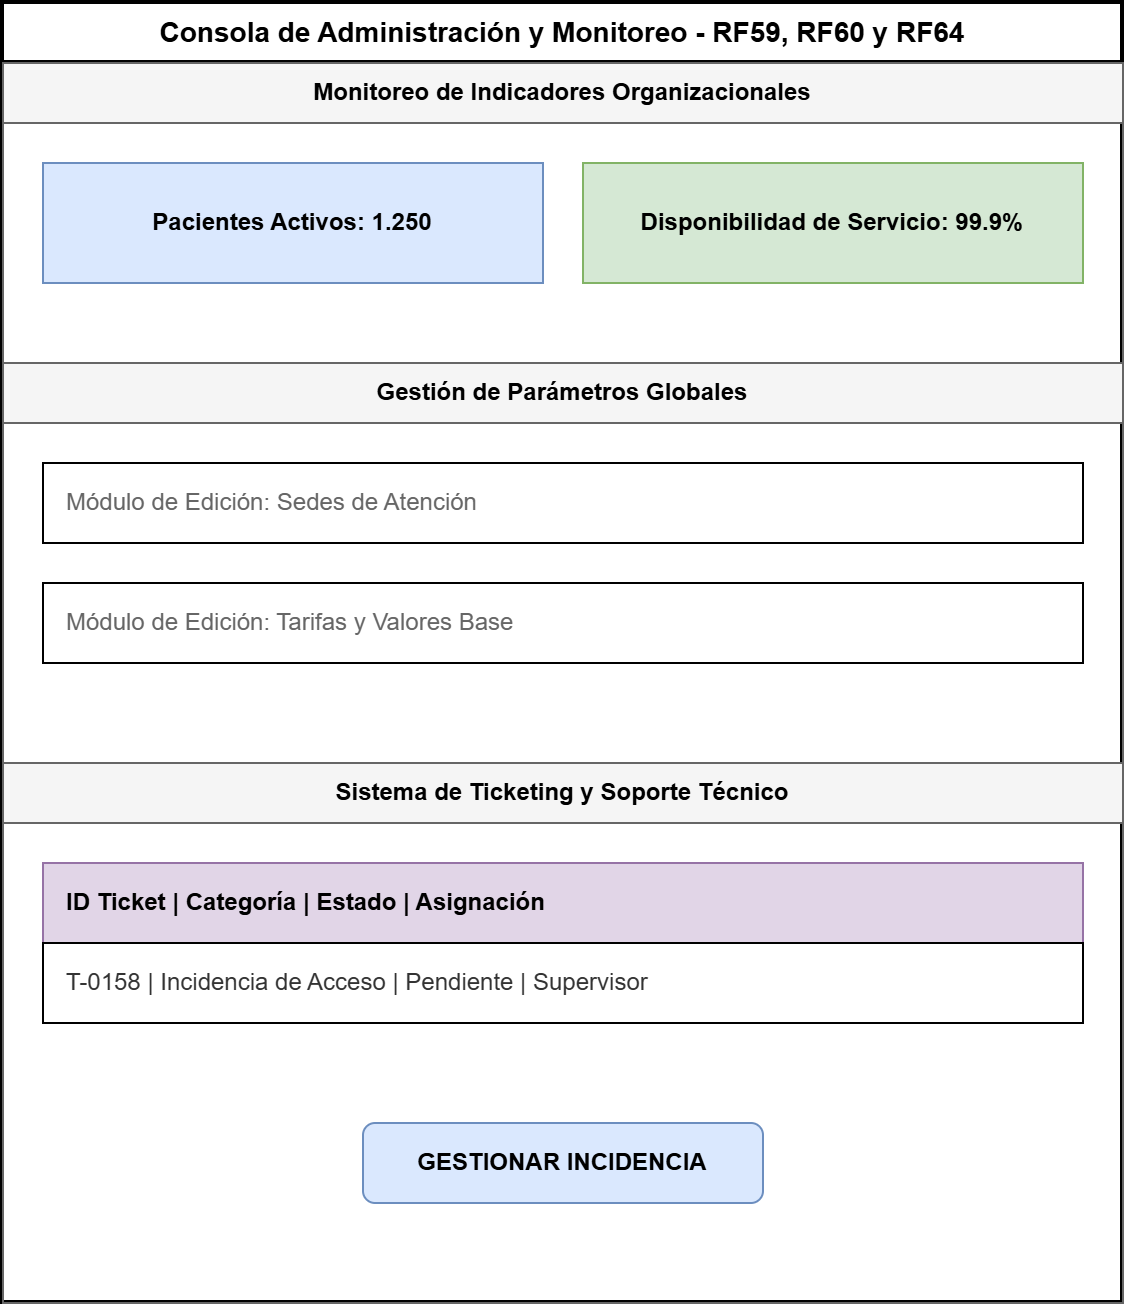

The diagram above was exported from draw.io. Its source (the exported page's mxGraphModel, read from the mxfile embedded in the PNG):
<mxGraphModel dx="1643" dy="863" grid="1" gridSize="10" guides="1" tooltips="1" connect="1" arrows="1" fold="1" page="1" pageScale="1" pageWidth="827" pageHeight="1169" math="0" shadow="0">
  <root>
    <mxCell id="0" />
    <mxCell id="1" parent="0" />
    <mxCell id="RF59_Canvas" parent="1" style="swimlane;whiteSpace=wrap;html=1;childLayout=stackLayout;horizontal=1;startSize=30;horizontalStack=0;rounded=0;fontSize=14;fontStyle=1;strokeWidth=2;" value="Consola de Administración y Monitoreo - RF59, RF60 y RF64" vertex="1">
      <mxGeometry height="650" width="560" x="120" y="40" as="geometry" />
    </mxCell>
    <mxCell id="RF64_Sec_KPIs" parent="RF59_Canvas" style="swimlane;startSize=30;whiteSpace=wrap;html=1;fillColor=#f5f5f5;strokeColor=#666666;fontStyle=1;" value="Monitoreo de Indicadores Organizacionales" vertex="1">
      <mxGeometry height="150" width="560" y="30" as="geometry" />
    </mxCell>
    <mxCell id="RF64_KPI_Pacientes" parent="RF64_Sec_KPIs" style="rounded=0;whiteSpace=wrap;html=1;align=center;fillColor=#dae8fe;strokeColor=#6c8ebf;fontStyle=1;" value="Pacientes Activos: 1.250" vertex="1">
      <mxGeometry height="60" width="250" x="20" y="50" as="geometry" />
    </mxCell>
    <mxCell id="RF64_KPI_Dispo" parent="RF64_Sec_KPIs" style="rounded=0;whiteSpace=wrap;html=1;align=center;fillColor=#d5e8d4;strokeColor=#82b366;fontStyle=1;" value="Disponibilidad de Servicio: 99.9%" vertex="1">
      <mxGeometry height="60" width="250" x="290" y="50" as="geometry" />
    </mxCell>
    <mxCell id="RF59_Sec_Params" parent="RF59_Canvas" style="swimlane;startSize=30;whiteSpace=wrap;html=1;fillColor=#f5f5f5;strokeColor=#666666;fontStyle=1;" value="Gestión de Parámetros Globales" vertex="1">
      <mxGeometry height="200" width="560" y="180" as="geometry" />
    </mxCell>
    <mxCell id="RF59_I_Sedes" parent="RF59_Sec_Params" style="rounded=0;whiteSpace=wrap;html=1;align=left;spacingLeft=10;fontColor=#666666;" value="Módulo de Edición: Sedes de Atención" vertex="1">
      <mxGeometry height="40" width="520" x="20" y="50" as="geometry" />
    </mxCell>
    <mxCell id="RF59_I_Tarifas" parent="RF59_Sec_Params" style="rounded=0;whiteSpace=wrap;html=1;align=left;spacingLeft=10;fontColor=#666666;" value="Módulo de Edición: Tarifas y Valores Base" vertex="1">
      <mxGeometry height="40" width="520" x="20" y="110" as="geometry" />
    </mxCell>
    <mxCell id="RF60_Sec_Tickets" parent="RF59_Canvas" style="swimlane;startSize=30;whiteSpace=wrap;html=1;fillColor=#f5f5f5;strokeColor=#666666;fontStyle=1;" value="Sistema de Ticketing y Soporte Técnico" vertex="1">
      <mxGeometry height="270" width="560" y="380" as="geometry" />
    </mxCell>
    <mxCell id="RF60_T_Header" parent="RF60_Sec_Tickets" style="rounded=0;whiteSpace=wrap;html=1;align=left;spacingLeft=10;fillColor=#e1d5e7;strokeColor=#9673a6;fontStyle=1;" value="ID Ticket | Categoría | Estado | Asignación" vertex="1">
      <mxGeometry height="40" width="520" x="20" y="50" as="geometry" />
    </mxCell>
    <mxCell id="RF60_T_Row1" parent="RF60_Sec_Tickets" style="rounded=0;whiteSpace=wrap;html=1;align=left;spacingLeft=10;fontColor=#333333;" value="T-0158 | Incidencia de Acceso | Pendiente | Supervisor" vertex="1">
      <mxGeometry height="40" width="520" x="20" y="90" as="geometry" />
    </mxCell>
    <mxCell id="RF60_B_Detail" parent="RF60_Sec_Tickets" style="rounded=1;whiteSpace=wrap;html=1;fillColor=#dae8fe;strokeColor=#6c8ebf;fontStyle=1;" value="GESTIONAR INCIDENCIA" vertex="1">
      <mxGeometry height="40" width="200" x="180" y="180" as="geometry" />
    </mxCell>
  </root>
</mxGraphModel>